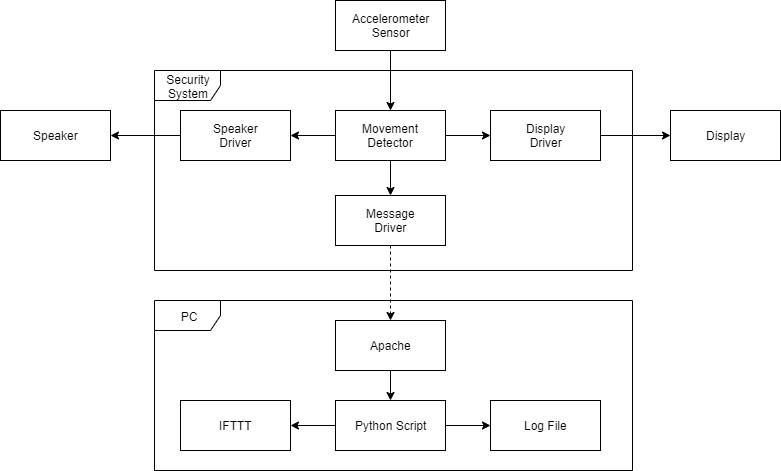

The diagram above was exported from draw.io. Its source (the exported page's mxGraphModel, read from the mxfile embedded in the PNG):
<mxGraphModel dx="1408" dy="731" grid="1" gridSize="10" guides="1" tooltips="1" connect="1" arrows="1" fold="1" page="1" pageScale="1" pageWidth="850" pageHeight="1100" math="0" shadow="0">
  <root>
    <mxCell id="0" />
    <mxCell id="1" parent="0" />
    <mxCell id="ZRiAFa9oz6VbljWvmLh_-3" value="PC" style="shape=umlFrame;whiteSpace=wrap;html=1;width=66;height=30;" vertex="1" parent="1">
      <mxGeometry x="189" y="340" width="478" height="170" as="geometry" />
    </mxCell>
    <mxCell id="U1RmN5qdxOTOBWA4jPMZ-12" value="Security&lt;br&gt;System" style="shape=umlFrame;whiteSpace=wrap;html=1;width=66;height=30;" parent="1" vertex="1">
      <mxGeometry x="189" y="110" width="478" height="200" as="geometry" />
    </mxCell>
    <mxCell id="U1RmN5qdxOTOBWA4jPMZ-13" style="edgeStyle=orthogonalEdgeStyle;rounded=0;orthogonalLoop=1;jettySize=auto;html=1;exitX=1;exitY=0.5;exitDx=0;exitDy=0;entryX=0;entryY=0.5;entryDx=0;entryDy=0;" parent="1" source="U1RmN5qdxOTOBWA4jPMZ-1" target="U1RmN5qdxOTOBWA4jPMZ-5" edge="1">
      <mxGeometry relative="1" as="geometry" />
    </mxCell>
    <mxCell id="U1RmN5qdxOTOBWA4jPMZ-1" value="Display&lt;br&gt;Driver" style="html=1;" parent="1" vertex="1">
      <mxGeometry x="525" y="150" width="110" height="50" as="geometry" />
    </mxCell>
    <mxCell id="U1RmN5qdxOTOBWA4jPMZ-14" style="edgeStyle=orthogonalEdgeStyle;rounded=0;orthogonalLoop=1;jettySize=auto;html=1;exitX=1;exitY=0.5;exitDx=0;exitDy=0;entryX=0;entryY=0.5;entryDx=0;entryDy=0;" parent="1" source="U1RmN5qdxOTOBWA4jPMZ-2" target="U1RmN5qdxOTOBWA4jPMZ-1" edge="1">
      <mxGeometry relative="1" as="geometry" />
    </mxCell>
    <mxCell id="U1RmN5qdxOTOBWA4jPMZ-15" style="edgeStyle=orthogonalEdgeStyle;rounded=0;orthogonalLoop=1;jettySize=auto;html=1;exitX=0.5;exitY=1;exitDx=0;exitDy=0;entryX=0.5;entryY=0;entryDx=0;entryDy=0;" parent="1" source="U1RmN5qdxOTOBWA4jPMZ-2" target="U1RmN5qdxOTOBWA4jPMZ-4" edge="1">
      <mxGeometry relative="1" as="geometry" />
    </mxCell>
    <mxCell id="U1RmN5qdxOTOBWA4jPMZ-16" style="edgeStyle=orthogonalEdgeStyle;rounded=0;orthogonalLoop=1;jettySize=auto;html=1;exitX=0;exitY=0.5;exitDx=0;exitDy=0;entryX=1;entryY=0.5;entryDx=0;entryDy=0;" parent="1" source="U1RmN5qdxOTOBWA4jPMZ-2" target="U1RmN5qdxOTOBWA4jPMZ-3" edge="1">
      <mxGeometry relative="1" as="geometry" />
    </mxCell>
    <mxCell id="U1RmN5qdxOTOBWA4jPMZ-2" value="Movement&lt;br&gt;Detector" style="html=1;" parent="1" vertex="1">
      <mxGeometry x="370" y="150" width="110" height="50" as="geometry" />
    </mxCell>
    <mxCell id="U1RmN5qdxOTOBWA4jPMZ-21" style="edgeStyle=orthogonalEdgeStyle;rounded=0;orthogonalLoop=1;jettySize=auto;html=1;exitX=0;exitY=0.5;exitDx=0;exitDy=0;entryX=1;entryY=0.5;entryDx=0;entryDy=0;" parent="1" source="U1RmN5qdxOTOBWA4jPMZ-3" target="U1RmN5qdxOTOBWA4jPMZ-6" edge="1">
      <mxGeometry relative="1" as="geometry" />
    </mxCell>
    <mxCell id="U1RmN5qdxOTOBWA4jPMZ-3" value="Speaker&lt;br&gt;Driver" style="html=1;" parent="1" vertex="1">
      <mxGeometry x="215" y="150" width="110" height="50" as="geometry" />
    </mxCell>
    <mxCell id="U1RmN5qdxOTOBWA4jPMZ-17" style="edgeStyle=orthogonalEdgeStyle;rounded=0;orthogonalLoop=1;jettySize=auto;html=1;exitX=0.5;exitY=1;exitDx=0;exitDy=0;entryX=0.5;entryY=0;entryDx=0;entryDy=0;dashed=1;" parent="1" source="U1RmN5qdxOTOBWA4jPMZ-4" target="U1RmN5qdxOTOBWA4jPMZ-7" edge="1">
      <mxGeometry relative="1" as="geometry" />
    </mxCell>
    <mxCell id="U1RmN5qdxOTOBWA4jPMZ-4" value="Message&lt;br&gt;Driver" style="html=1;" parent="1" vertex="1">
      <mxGeometry x="370" y="235" width="110" height="50" as="geometry" />
    </mxCell>
    <mxCell id="U1RmN5qdxOTOBWA4jPMZ-5" value="Display" style="html=1;" parent="1" vertex="1">
      <mxGeometry x="705" y="150" width="110" height="50" as="geometry" />
    </mxCell>
    <mxCell id="U1RmN5qdxOTOBWA4jPMZ-6" value="Speaker" style="html=1;" parent="1" vertex="1">
      <mxGeometry x="35" y="150" width="110" height="50" as="geometry" />
    </mxCell>
    <mxCell id="U1RmN5qdxOTOBWA4jPMZ-18" style="edgeStyle=orthogonalEdgeStyle;rounded=0;orthogonalLoop=1;jettySize=auto;html=1;exitX=0.5;exitY=1;exitDx=0;exitDy=0;entryX=0.5;entryY=0;entryDx=0;entryDy=0;" parent="1" source="U1RmN5qdxOTOBWA4jPMZ-7" target="U1RmN5qdxOTOBWA4jPMZ-8" edge="1">
      <mxGeometry relative="1" as="geometry" />
    </mxCell>
    <mxCell id="U1RmN5qdxOTOBWA4jPMZ-7" value="Apache" style="html=1;" parent="1" vertex="1">
      <mxGeometry x="370" y="360" width="110" height="50" as="geometry" />
    </mxCell>
    <mxCell id="U1RmN5qdxOTOBWA4jPMZ-19" style="edgeStyle=orthogonalEdgeStyle;rounded=0;orthogonalLoop=1;jettySize=auto;html=1;exitX=0;exitY=0.5;exitDx=0;exitDy=0;entryX=1;entryY=0.5;entryDx=0;entryDy=0;" parent="1" source="U1RmN5qdxOTOBWA4jPMZ-8" target="U1RmN5qdxOTOBWA4jPMZ-9" edge="1">
      <mxGeometry relative="1" as="geometry" />
    </mxCell>
    <mxCell id="U1RmN5qdxOTOBWA4jPMZ-20" style="edgeStyle=orthogonalEdgeStyle;rounded=0;orthogonalLoop=1;jettySize=auto;html=1;exitX=1;exitY=0.5;exitDx=0;exitDy=0;entryX=0;entryY=0.5;entryDx=0;entryDy=0;" parent="1" source="U1RmN5qdxOTOBWA4jPMZ-8" target="U1RmN5qdxOTOBWA4jPMZ-10" edge="1">
      <mxGeometry relative="1" as="geometry" />
    </mxCell>
    <mxCell id="U1RmN5qdxOTOBWA4jPMZ-8" value="Python Script" style="html=1;" parent="1" vertex="1">
      <mxGeometry x="370" y="440" width="110" height="50" as="geometry" />
    </mxCell>
    <mxCell id="U1RmN5qdxOTOBWA4jPMZ-9" value="IFTTT" style="html=1;" parent="1" vertex="1">
      <mxGeometry x="215" y="440" width="110" height="50" as="geometry" />
    </mxCell>
    <mxCell id="U1RmN5qdxOTOBWA4jPMZ-10" value="Log File" style="html=1;" parent="1" vertex="1">
      <mxGeometry x="525" y="440" width="110" height="50" as="geometry" />
    </mxCell>
    <mxCell id="ZRiAFa9oz6VbljWvmLh_-2" style="edgeStyle=orthogonalEdgeStyle;rounded=0;orthogonalLoop=1;jettySize=auto;html=1;exitX=0.5;exitY=1;exitDx=0;exitDy=0;entryX=0.5;entryY=0;entryDx=0;entryDy=0;" edge="1" parent="1" source="ZRiAFa9oz6VbljWvmLh_-1" target="U1RmN5qdxOTOBWA4jPMZ-2">
      <mxGeometry relative="1" as="geometry" />
    </mxCell>
    <mxCell id="ZRiAFa9oz6VbljWvmLh_-1" value="Accelerometer&lt;br&gt;Sensor" style="html=1;" vertex="1" parent="1">
      <mxGeometry x="370" y="40" width="110" height="50" as="geometry" />
    </mxCell>
  </root>
</mxGraphModel>